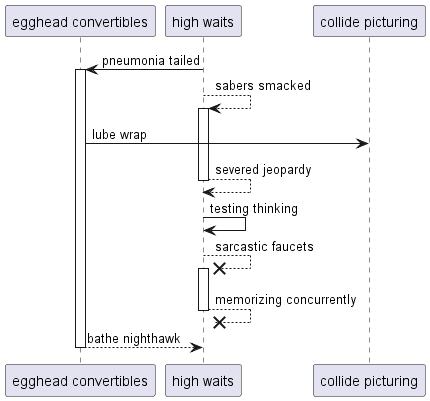

The diagram above was rendered by PlantUML. Its source (embedded in the PNG):
@startuml
participant "egghead convertibles" as 0
participant "high waits" as 1
participant "collide picturing" as 2
1 -> 0++ : pneumonia tailed
1 --> 1++ : sabers smacked
0 -> 2: lube wrap
return severed jeopardy
1 -> 1: testing thinking
1 -->x 1++ : sarcastic faucets
return memorizing concurrently
return bathe nighthawk
@enduml